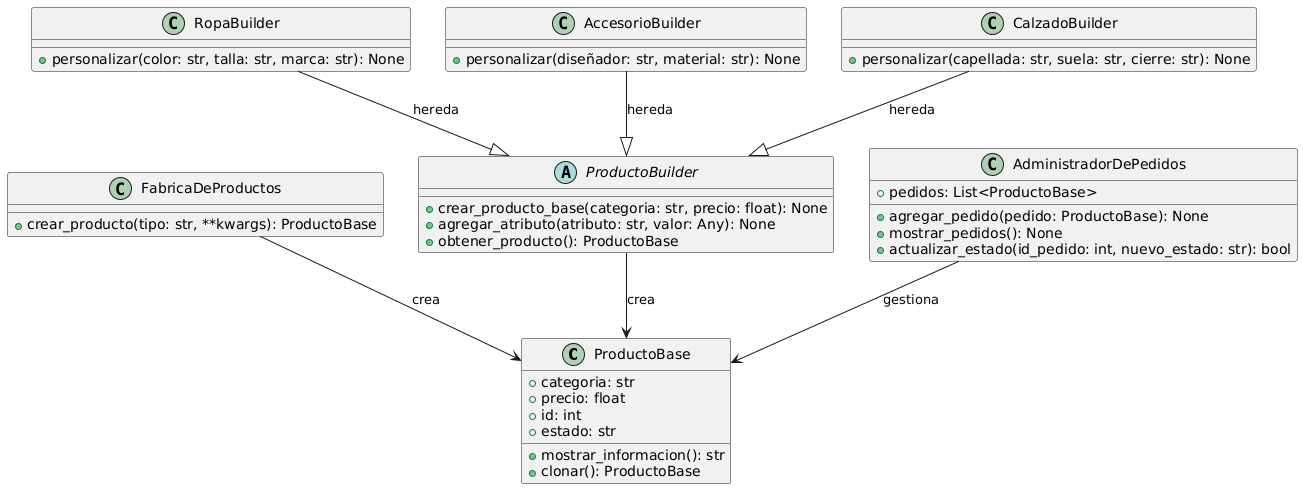

The diagram above was rendered by PlantUML. Its source (embedded in the PNG):
@startuml
class ProductoBase {
    + categoria: str
    + precio: float
    + id: int
    + estado: str
    + mostrar_informacion(): str
    + clonar(): ProductoBase
}

class FabricaDeProductos {
    + crear_producto(tipo: str, **kwargs): ProductoBase
}

abstract class ProductoBuilder {
    + crear_producto_base(categoria: str, precio: float): None
    + agregar_atributo(atributo: str, valor: Any): None
    + obtener_producto(): ProductoBase
}

class RopaBuilder {
    + personalizar(color: str, talla: str, marca: str): None
}

class AccesorioBuilder {
    + personalizar(diseñador: str, material: str): None
}

class CalzadoBuilder {
    + personalizar(capellada: str, suela: str, cierre: str): None
}

 class AdministradorDePedidos {
    + pedidos: List<ProductoBase>
    + agregar_pedido(pedido: ProductoBase): None
    + mostrar_pedidos(): None
    + actualizar_estado(id_pedido: int, nuevo_estado: str): bool
}

FabricaDeProductos --> ProductoBase : crea
ProductoBuilder --> ProductoBase : crea
RopaBuilder --|> ProductoBuilder : hereda
AccesorioBuilder --|> ProductoBuilder : hereda
CalzadoBuilder --|> ProductoBuilder : hereda
AdministradorDePedidos --> ProductoBase : gestiona
@enduml